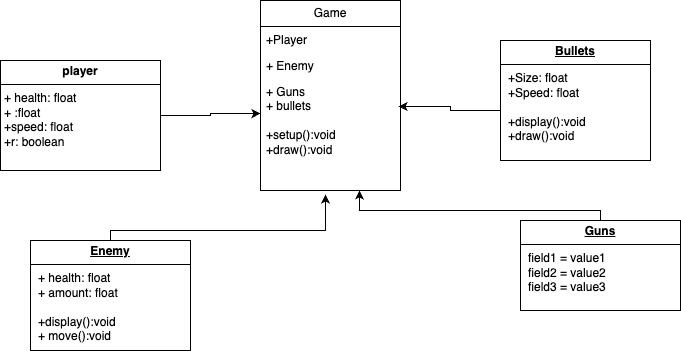

The diagram above was exported from draw.io. Its source (the exported page's mxGraphModel, read from the mxfile embedded in the PNG):
<mxGraphModel dx="1434" dy="628" grid="1" gridSize="10" guides="1" tooltips="1" connect="1" arrows="1" fold="1" page="1" pageScale="1" pageWidth="850" pageHeight="1100" math="0" shadow="0">
  <root>
    <mxCell id="0" />
    <mxCell id="1" parent="0" />
    <mxCell id="HSpSCXXnj4PWTlkD5ZDM-1" value="&lt;p style=&quot;margin:0px;margin-top:4px;text-align:center;&quot;&gt;&lt;b&gt;player&lt;/b&gt;&lt;/p&gt;&lt;hr size=&quot;1&quot; style=&quot;border-style:solid;&quot;&gt;&lt;p style=&quot;margin:0px;margin-left:4px;&quot;&gt;&lt;/p&gt;&lt;p style=&quot;margin:0px;margin-left:4px;&quot;&gt;+ health: float&amp;nbsp;&lt;/p&gt;&lt;p style=&quot;margin:0px;margin-left:4px;&quot;&gt;+&amp;nbsp;&lt;span style=&quot;background-color: initial;&quot;&gt;:float&lt;/span&gt;&lt;/p&gt;&lt;p style=&quot;margin:0px;margin-left:4px;&quot;&gt;+speed: float&lt;/p&gt;&lt;p style=&quot;margin:0px;margin-left:4px;&quot;&gt;+r: boolean&lt;/p&gt;&lt;p style=&quot;margin:0px;margin-left:4px;&quot;&gt;&lt;br&gt;&lt;/p&gt;" style="verticalAlign=top;align=left;overflow=fill;html=1;whiteSpace=wrap;" parent="1" vertex="1">
      <mxGeometry x="90" y="210" width="160" height="110" as="geometry" />
    </mxCell>
    <mxCell id="wVWgt5hwQfVwfXVUQg2M-5" style="edgeStyle=orthogonalEdgeStyle;rounded=0;orthogonalLoop=1;jettySize=auto;html=1;entryX=0.986;entryY=0.25;entryDx=0;entryDy=0;entryPerimeter=0;" edge="1" parent="1" source="HSpSCXXnj4PWTlkD5ZDM-2" target="wVWgt5hwQfVwfXVUQg2M-4">
      <mxGeometry relative="1" as="geometry">
        <mxPoint x="500" y="250" as="targetPoint" />
        <Array as="points">
          <mxPoint x="540" y="260" />
          <mxPoint x="540" y="256" />
        </Array>
      </mxGeometry>
    </mxCell>
    <mxCell id="HSpSCXXnj4PWTlkD5ZDM-2" value="&lt;p style=&quot;margin:0px;margin-top:4px;text-align:center;text-decoration:underline;&quot;&gt;&lt;b&gt;Bullets&lt;/b&gt;&lt;/p&gt;&lt;hr size=&quot;1&quot; style=&quot;border-style:solid;&quot;&gt;&lt;p style=&quot;margin:0px;margin-left:8px;&quot;&gt;+Size: float&lt;/p&gt;&lt;p style=&quot;margin:0px;margin-left:8px;&quot;&gt;+Speed: float&lt;/p&gt;&lt;p style=&quot;margin:0px;margin-left:8px;&quot;&gt;&lt;br&gt;&lt;/p&gt;&lt;p style=&quot;margin:0px;margin-left:8px;&quot;&gt;+display():void&lt;/p&gt;&lt;p style=&quot;margin:0px;margin-left:8px;&quot;&gt;+draw():void&lt;/p&gt;" style="verticalAlign=top;align=left;overflow=fill;html=1;whiteSpace=wrap;" parent="1" vertex="1">
      <mxGeometry x="590" y="190" width="150" height="120" as="geometry" />
    </mxCell>
    <mxCell id="wVWgt5hwQfVwfXVUQg2M-7" style="edgeStyle=orthogonalEdgeStyle;rounded=0;orthogonalLoop=1;jettySize=auto;html=1;entryX=0.464;entryY=1.036;entryDx=0;entryDy=0;entryPerimeter=0;" edge="1" parent="1" source="HSpSCXXnj4PWTlkD5ZDM-3" target="wVWgt5hwQfVwfXVUQg2M-4">
      <mxGeometry relative="1" as="geometry">
        <mxPoint x="410" y="350" as="targetPoint" />
        <Array as="points">
          <mxPoint x="200" y="380" />
          <mxPoint x="415" y="380" />
        </Array>
      </mxGeometry>
    </mxCell>
    <mxCell id="HSpSCXXnj4PWTlkD5ZDM-3" value="&lt;p style=&quot;margin:0px;margin-top:4px;text-align:center;text-decoration:underline;&quot;&gt;&lt;b&gt;Enemy&lt;/b&gt;&lt;/p&gt;&lt;hr size=&quot;1&quot; style=&quot;border-style:solid;&quot;&gt;&lt;p style=&quot;margin:0px;margin-left:8px;&quot;&gt;+ health: float&lt;/p&gt;&lt;p style=&quot;margin:0px;margin-left:8px;&quot;&gt;+ amount: float&lt;/p&gt;&lt;p style=&quot;margin:0px;margin-left:8px;&quot;&gt;&lt;br&gt;&lt;/p&gt;&lt;p style=&quot;margin:0px;margin-left:8px;&quot;&gt;+display():void&lt;/p&gt;&lt;p style=&quot;margin:0px;margin-left:8px;&quot;&gt;+ move():void&lt;/p&gt;&lt;p style=&quot;margin:0px;margin-left:8px;&quot;&gt;&lt;br&gt;&lt;/p&gt;" style="verticalAlign=top;align=left;overflow=fill;html=1;whiteSpace=wrap;" parent="1" vertex="1">
      <mxGeometry x="120" y="390" width="160" height="110" as="geometry" />
    </mxCell>
    <mxCell id="wVWgt5hwQfVwfXVUQg2M-6" style="edgeStyle=orthogonalEdgeStyle;rounded=0;orthogonalLoop=1;jettySize=auto;html=1;entryX=0.707;entryY=1;entryDx=0;entryDy=0;entryPerimeter=0;" edge="1" parent="1" source="HSpSCXXnj4PWTlkD5ZDM-4" target="wVWgt5hwQfVwfXVUQg2M-4">
      <mxGeometry relative="1" as="geometry">
        <mxPoint x="450" y="350" as="targetPoint" />
        <Array as="points">
          <mxPoint x="690" y="360" />
          <mxPoint x="449" y="360" />
        </Array>
      </mxGeometry>
    </mxCell>
    <mxCell id="HSpSCXXnj4PWTlkD5ZDM-4" value="&lt;p style=&quot;margin:0px;margin-top:4px;text-align:center;text-decoration:underline;&quot;&gt;&lt;b&gt;Guns&lt;/b&gt;&lt;/p&gt;&lt;hr size=&quot;1&quot; style=&quot;border-style:solid;&quot;&gt;&lt;p style=&quot;margin:0px;margin-left:8px;&quot;&gt;field1 = value1&lt;br&gt;field2 = value2&lt;br&gt;field3 = value3&lt;/p&gt;" style="verticalAlign=top;align=left;overflow=fill;html=1;whiteSpace=wrap;" parent="1" vertex="1">
      <mxGeometry x="610" y="370" width="160" height="90" as="geometry" />
    </mxCell>
    <mxCell id="wVWgt5hwQfVwfXVUQg2M-1" value="Game" style="swimlane;fontStyle=0;childLayout=stackLayout;horizontal=1;startSize=26;fillColor=none;horizontalStack=0;resizeParent=1;resizeParentMax=0;resizeLast=0;collapsible=1;marginBottom=0;whiteSpace=wrap;html=1;" vertex="1" parent="1">
      <mxGeometry x="350" y="150" width="140" height="190" as="geometry" />
    </mxCell>
    <mxCell id="wVWgt5hwQfVwfXVUQg2M-2" value="+Player" style="text;strokeColor=none;fillColor=none;align=left;verticalAlign=top;spacingLeft=4;spacingRight=4;overflow=hidden;rotatable=0;points=[[0,0.5],[1,0.5]];portConstraint=eastwest;whiteSpace=wrap;html=1;" vertex="1" parent="wVWgt5hwQfVwfXVUQg2M-1">
      <mxGeometry y="26" width="140" height="26" as="geometry" />
    </mxCell>
    <mxCell id="wVWgt5hwQfVwfXVUQg2M-3" value="+ Enemy" style="text;strokeColor=none;fillColor=none;align=left;verticalAlign=top;spacingLeft=4;spacingRight=4;overflow=hidden;rotatable=0;points=[[0,0.5],[1,0.5]];portConstraint=eastwest;whiteSpace=wrap;html=1;" vertex="1" parent="wVWgt5hwQfVwfXVUQg2M-1">
      <mxGeometry y="52" width="140" height="26" as="geometry" />
    </mxCell>
    <mxCell id="wVWgt5hwQfVwfXVUQg2M-4" value="+ Guns&lt;div&gt;+ bullets&lt;/div&gt;&lt;div&gt;&lt;br&gt;&lt;/div&gt;&lt;div&gt;+setup():void&lt;/div&gt;&lt;div&gt;+draw():void&lt;/div&gt;&lt;div&gt;&lt;br&gt;&lt;/div&gt;" style="text;strokeColor=none;fillColor=none;align=left;verticalAlign=top;spacingLeft=4;spacingRight=4;overflow=hidden;rotatable=0;points=[[0,0.5],[1,0.5]];portConstraint=eastwest;whiteSpace=wrap;html=1;" vertex="1" parent="wVWgt5hwQfVwfXVUQg2M-1">
      <mxGeometry y="78" width="140" height="112" as="geometry" />
    </mxCell>
    <mxCell id="wVWgt5hwQfVwfXVUQg2M-8" style="edgeStyle=orthogonalEdgeStyle;rounded=0;orthogonalLoop=1;jettySize=auto;html=1;entryX=0;entryY=0.313;entryDx=0;entryDy=0;entryPerimeter=0;" edge="1" parent="1" source="HSpSCXXnj4PWTlkD5ZDM-1" target="wVWgt5hwQfVwfXVUQg2M-4">
      <mxGeometry relative="1" as="geometry" />
    </mxCell>
  </root>
</mxGraphModel>